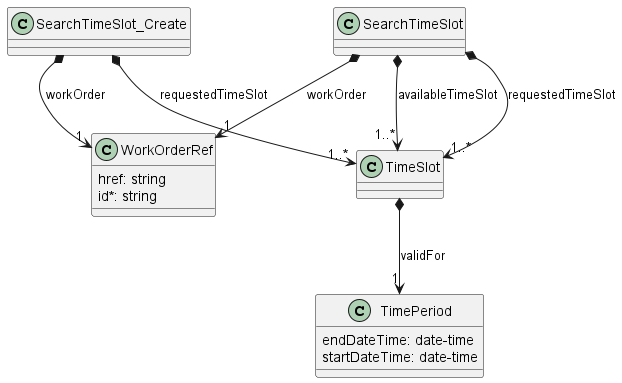

The diagram above was rendered by PlantUML. Its source (embedded in the PNG):
@startuml

class SearchTimeSlot {

}

SearchTimeSlot *-->"1..*" TimeSlot : availableTimeSlot
SearchTimeSlot *-->"1..*" TimeSlot : requestedTimeSlot
SearchTimeSlot *-->"1" WorkOrderRef : workOrder


class SearchTimeSlot_Create {

}

SearchTimeSlot_Create *-->"1..*" TimeSlot : requestedTimeSlot
SearchTimeSlot_Create *-->"1" WorkOrderRef : workOrder


class TimePeriod {

    endDateTime: date-time
    startDateTime: date-time
}


class TimeSlot {

}

TimeSlot *-->"1" TimePeriod : validFor

class WorkOrderRef {

    href: string
    id*: string
}


@enduml